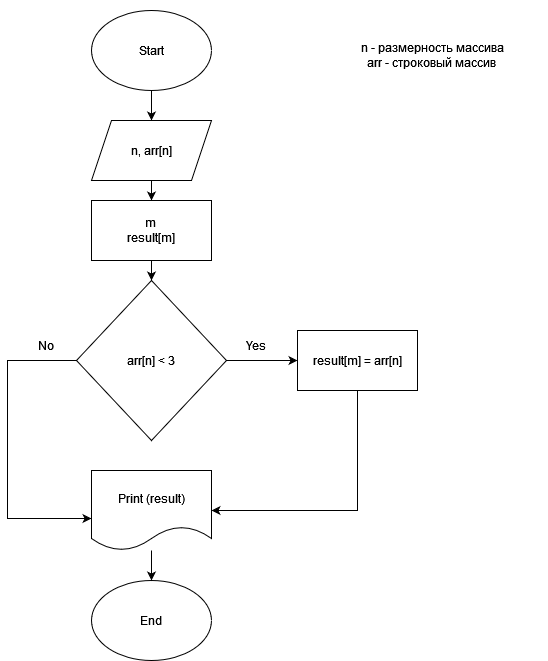

The diagram above was exported from draw.io. Its source (the exported page's mxGraphModel, read from the mxfile embedded in the PNG):
<mxGraphModel dx="1422" dy="780" grid="1" gridSize="10" guides="1" tooltips="1" connect="1" arrows="1" fold="1" page="1" pageScale="1" pageWidth="827" pageHeight="1169" math="0" shadow="0">
  <root>
    <mxCell id="0" />
    <mxCell id="1" parent="0" />
    <mxCell id="DgrdcTwjAcZ855s_NSEJ-4" value="" style="edgeStyle=orthogonalEdgeStyle;rounded=0;orthogonalLoop=1;jettySize=auto;html=1;" edge="1" parent="1" source="DgrdcTwjAcZ855s_NSEJ-1" target="DgrdcTwjAcZ855s_NSEJ-3">
      <mxGeometry relative="1" as="geometry" />
    </mxCell>
    <mxCell id="DgrdcTwjAcZ855s_NSEJ-1" value="&lt;div&gt;Start&lt;/div&gt;" style="ellipse;whiteSpace=wrap;html=1;" vertex="1" parent="1">
      <mxGeometry x="354" y="40" width="120" height="80" as="geometry" />
    </mxCell>
    <mxCell id="DgrdcTwjAcZ855s_NSEJ-2" value="&lt;div&gt;End&lt;/div&gt;" style="ellipse;whiteSpace=wrap;html=1;" vertex="1" parent="1">
      <mxGeometry x="354" y="610" width="120" height="80" as="geometry" />
    </mxCell>
    <mxCell id="DgrdcTwjAcZ855s_NSEJ-9" value="" style="edgeStyle=orthogonalEdgeStyle;rounded=0;orthogonalLoop=1;jettySize=auto;html=1;" edge="1" parent="1" source="DgrdcTwjAcZ855s_NSEJ-3" target="DgrdcTwjAcZ855s_NSEJ-8">
      <mxGeometry relative="1" as="geometry" />
    </mxCell>
    <mxCell id="DgrdcTwjAcZ855s_NSEJ-3" value="n, arr[n]" style="shape=parallelogram;perimeter=parallelogramPerimeter;whiteSpace=wrap;html=1;fixedSize=1;" vertex="1" parent="1">
      <mxGeometry x="354" y="150" width="120" height="60" as="geometry" />
    </mxCell>
    <mxCell id="DgrdcTwjAcZ855s_NSEJ-12" value="" style="edgeStyle=orthogonalEdgeStyle;rounded=0;orthogonalLoop=1;jettySize=auto;html=1;" edge="1" parent="1" source="DgrdcTwjAcZ855s_NSEJ-6" target="DgrdcTwjAcZ855s_NSEJ-11">
      <mxGeometry relative="1" as="geometry" />
    </mxCell>
    <mxCell id="DgrdcTwjAcZ855s_NSEJ-14" style="edgeStyle=orthogonalEdgeStyle;rounded=0;orthogonalLoop=1;jettySize=auto;html=1;entryX=0;entryY=0.6;entryDx=0;entryDy=0;entryPerimeter=0;" edge="1" parent="1" source="DgrdcTwjAcZ855s_NSEJ-6" target="DgrdcTwjAcZ855s_NSEJ-13">
      <mxGeometry relative="1" as="geometry">
        <Array as="points">
          <mxPoint x="270" y="390" />
          <mxPoint x="270" y="548" />
        </Array>
      </mxGeometry>
    </mxCell>
    <mxCell id="DgrdcTwjAcZ855s_NSEJ-6" value="arr[n] &amp;lt; 3" style="rhombus;whiteSpace=wrap;html=1;" vertex="1" parent="1">
      <mxGeometry x="339" y="310" width="150" height="160" as="geometry" />
    </mxCell>
    <mxCell id="DgrdcTwjAcZ855s_NSEJ-10" value="" style="edgeStyle=orthogonalEdgeStyle;rounded=0;orthogonalLoop=1;jettySize=auto;html=1;" edge="1" parent="1" source="DgrdcTwjAcZ855s_NSEJ-8" target="DgrdcTwjAcZ855s_NSEJ-6">
      <mxGeometry relative="1" as="geometry" />
    </mxCell>
    <mxCell id="DgrdcTwjAcZ855s_NSEJ-8" value="&lt;div&gt;m&lt;br&gt;&lt;/div&gt;&lt;div&gt;result[m]&lt;/div&gt;" style="rounded=0;whiteSpace=wrap;html=1;" vertex="1" parent="1">
      <mxGeometry x="354" y="230" width="120" height="60" as="geometry" />
    </mxCell>
    <mxCell id="DgrdcTwjAcZ855s_NSEJ-15" style="edgeStyle=orthogonalEdgeStyle;rounded=0;orthogonalLoop=1;jettySize=auto;html=1;entryX=1;entryY=0.5;entryDx=0;entryDy=0;" edge="1" parent="1" source="DgrdcTwjAcZ855s_NSEJ-11" target="DgrdcTwjAcZ855s_NSEJ-13">
      <mxGeometry relative="1" as="geometry">
        <Array as="points">
          <mxPoint x="620" y="540" />
        </Array>
      </mxGeometry>
    </mxCell>
    <mxCell id="DgrdcTwjAcZ855s_NSEJ-11" value="result[m] = arr[n]" style="rounded=0;whiteSpace=wrap;html=1;" vertex="1" parent="1">
      <mxGeometry x="560" y="360" width="120" height="60" as="geometry" />
    </mxCell>
    <mxCell id="DgrdcTwjAcZ855s_NSEJ-16" value="" style="edgeStyle=orthogonalEdgeStyle;rounded=0;orthogonalLoop=1;jettySize=auto;html=1;" edge="1" parent="1" source="DgrdcTwjAcZ855s_NSEJ-13" target="DgrdcTwjAcZ855s_NSEJ-2">
      <mxGeometry relative="1" as="geometry" />
    </mxCell>
    <mxCell id="DgrdcTwjAcZ855s_NSEJ-13" value="Print (result)" style="shape=document;whiteSpace=wrap;html=1;boundedLbl=1;" vertex="1" parent="1">
      <mxGeometry x="354" y="500" width="120" height="80" as="geometry" />
    </mxCell>
    <mxCell id="DgrdcTwjAcZ855s_NSEJ-17" value="Yes" style="text;html=1;strokeColor=none;fillColor=none;align=center;verticalAlign=middle;whiteSpace=wrap;rounded=0;" vertex="1" parent="1">
      <mxGeometry x="489" y="360" width="60" height="30" as="geometry" />
    </mxCell>
    <mxCell id="DgrdcTwjAcZ855s_NSEJ-18" value="No" style="text;html=1;strokeColor=none;fillColor=none;align=center;verticalAlign=middle;whiteSpace=wrap;rounded=0;" vertex="1" parent="1">
      <mxGeometry x="279" y="360" width="60" height="30" as="geometry" />
    </mxCell>
    <mxCell id="DgrdcTwjAcZ855s_NSEJ-19" value="&lt;div&gt;n - размерность массива&lt;/div&gt;&lt;div&gt;arr - строковый массив&lt;br&gt;&lt;/div&gt;" style="text;html=1;strokeColor=none;fillColor=none;align=center;verticalAlign=middle;whiteSpace=wrap;rounded=0;" vertex="1" parent="1">
      <mxGeometry x="580" y="30" width="230" height="110" as="geometry" />
    </mxCell>
  </root>
</mxGraphModel>